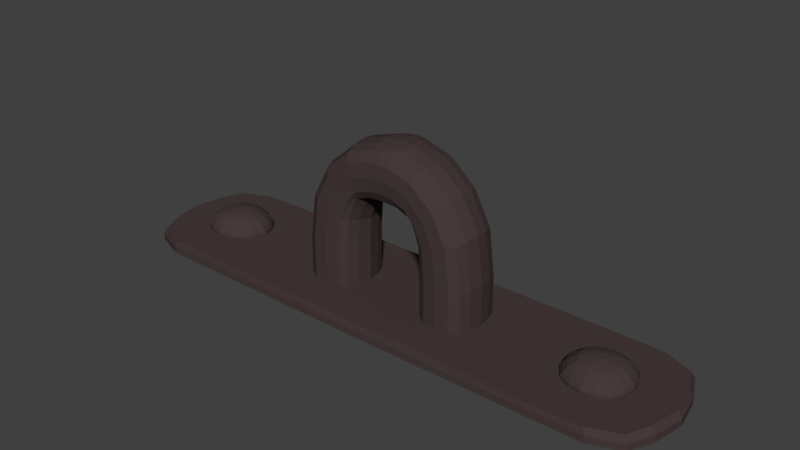 # Source: ShackleWall.blend  (saved by Blender 2.78.0; exported with 4.5.12 LTS)
import bpy
from mathutils import Matrix  # noqa: F401  (used for matrix-valued properties, if any)

bpy.ops.wm.read_factory_settings(use_empty=True)
scene = bpy.context.scene
scene.name = 'Scene'

# ---- collections
col_collection_1 = bpy.data.collections.new('Collection 1'); scene.collection.children.link(col_collection_1)

# ---- materials (node trees are filled in below, after node groups)
mat_material_001 = bpy.data.materials.new('Material.001')
mat_material_001.alpha_threshold = 0.0
mat_material_001.use_transparent_shadow = False
mat_material_001.diffuse_color = (0.06372, 0.04503, 0.04371, 1.0)
mat_material_001.roughness = 0.5
mat_material_001.specular_intensity = 1.0
mat_material_001.line_color = (0.0, 0.0, 0.0, 1.0)

# ---- material node trees

# ---- world
world_world = bpy.data.worlds.new('World'); scene.world = world_world
world_world.color = (0.05088, 0.05088, 0.05088)
world_world.use_sun_shadow = False
world_world.sun_shadow_jitter_overblur = 0.0
world_world.cycles.sampling_method = 'MANUAL'

# ---- meshes
me_cube_008 = bpy.data.meshes.new('Cube.008')
me_cube_008.from_pydata([(1.491, -0.8405, 0.0), (1.491, -0.8405, 1.669), (1.491, 0.8405, 0.0), (1.491, 0.8405, 1.669), (3.093, -0.8705, 0.0), (3.093, -0.8705, 1.351), (3.093, 0.8705, 0.0), (3.093, 0.8705, 1.351), (1.431, -0.8405, 2.53), (1.431, 0.8405, 2.53), (2.888, -0.8705, 2.959), (2.888, 0.8705, 2.959), (1.246, -0.8405, 3.035), (1.246, 0.8405, 3.035), (2.278, -0.8705, 4.115), (2.278, 0.8705, 4.115), (1.073, -0.8405, 3.369), (1.073, 0.8405, 3.369), (1.31, -0.8705, 4.947), (1.31, 0.8705, 4.947), (0.5784, -0.8405, 3.568), (0.5784, 0.8405, 3.568), (0.3198, -0.8705, 5.246), (0.3198, 0.8705, 5.246), (0.0, -0.8405, 3.607), (0.0, 0.8405, 3.607), (0.0, -0.8705, 5.284), (0.0, 0.8705, 5.284), (1.272, 0.0, 0.0), (1.272, 0.0, 1.483), (3.272, 0.0, 0.0), (3.272, 0.0, 1.483), (1.212, 0.0, 2.343), (3.068, 0.0, 3.091), (1.027, 0.0, 2.848), (2.457, 0.0, 4.246), (0.8543, 0.0, 3.183), (1.49, 0.0, 5.079), (0.3596, 0.0, 3.382), (0.4993, 0.0, 5.377), (0.0, 0.0, 3.42), (0.0, 0.0, 5.416), (2.272, 1.075, 0.0), (2.272, 1.075, 1.483), (2.272, -1.075, 0.0), (2.272, -1.075, 1.483), (2.14, 1.075, 2.717), (2.14, -1.075, 2.717), (1.742, 1.075, 3.547), (1.742, -1.075, 3.547), (1.172, 1.075, 4.131), (1.172, -1.075, 4.131), (0.4294, 1.075, 4.38), (0.4294, -1.075, 4.38), (0.0, 1.075, 4.418), (0.0, -1.075, 4.418), (1.772, 1.0, 0.0), (1.772, -1.0, 1.483), (1.676, -1.0, 2.53), (1.384, -1.0, 3.198), (1.013, -1.0, 3.657), (0.3945, -1.0, 3.881), (0.0, -1.0, 3.919), (1.772, 1.0, 1.483), (1.772, -1.0, 0.0), (1.676, 1.0, 2.53), (1.384, 1.0, 3.198), (1.013, 1.0, 3.657), (0.3945, 1.0, 3.881), (0.0, 1.0, 3.919), (2.772, 1.054, 1.483), (2.772, -1.054, 0.0), (2.604, 1.054, 2.904), (2.1, 1.054, 3.897), (1.331, 1.054, 4.605), (0.4644, 1.054, 4.878), (0.0, 1.054, 4.917), (2.772, 1.054, 0.0), (2.772, -1.054, 1.483), (2.604, -1.054, 2.904), (2.1, -1.054, 3.897), (1.331, -1.054, 4.605), (0.4644, -1.054, 4.878), (0.0, -1.054, 4.917), (1.36, -0.5, 0.0), (3.206, -0.5, 1.439), (3.002, -0.5, 3.047), (2.391, -0.5, 4.202), (1.424, -0.5, 5.035), (0.4335, -0.5, 5.333), (0.0, -0.5, 5.372), (1.36, -0.5, 1.543), (3.206, -0.5, 0.0), (1.301, -0.5, 2.404), (1.115, -0.5, 2.909), (0.9425, -0.5, 3.243), (0.4478, -0.5, 3.442), (0.0, -0.5, 3.481), (1.36, 0.5, 1.543), (3.206, 0.5, 0.0), (1.301, 0.5, 2.404), (1.115, 0.5, 2.909), (0.9425, 0.5, 3.243), (0.4478, 0.5, 3.442), (0.0, 0.5, 3.481), (1.36, 0.5, 0.0), (3.206, 0.5, 1.439), (3.002, 0.5, 3.047), (2.391, 0.5, 4.202), (1.424, 0.5, 5.035), (0.4335, 0.5, 5.333), (0.0, 0.5, 5.372), (0.0, -1.873, 0.0), (0.0, 1.873, 0.0), (9.465, -1.94, 0.0), (9.465, 1.94, 0.0), (0.0, -2.282e-06, 0.0), (10.06, -5.696e-06, 0.0), (0.0, 2.396, 0.0), (0.0, -2.396, 0.0), (0.0, 2.228, 0.0), (0.0, -2.228, 0.0), (8.401, -2.348, 0.0), (8.401, 2.348, 0.0), (0.0, -1.114, 0.0), (9.842, -1.114, 0.0), (9.842, 1.114, 0.0), (0.0, 1.114, 0.0), (9.601, -1.989, -0.2364), (9.601, 1.989, -0.2364), (10.21, -5.73e-06, -0.2364), (0.0, 2.457, -0.2364), (0.0, -2.457, -0.2364), (8.511, -2.407, -0.2364), (8.511, 2.407, -0.2364), (9.989, -1.142, -0.2364), (9.989, 1.142, -0.2364), (0.0, -1.921, -0.4908), (0.0, 1.921, -0.4908), (9.601, -1.989, -0.4908), (9.601, 1.989, -0.4908), (0.0, -2.229e-06, -0.4908), (10.21, -5.73e-06, -0.4908), (0.0, 2.457, -0.4908), (0.0, -2.457, -0.4908), (0.0, 2.285, -0.4908), (0.0, -2.285, -0.4908), (8.511, -2.407, -0.4908), (8.511, 2.407, -0.4908), (0.0, -1.142, -0.4908), (9.989, -1.142, -0.4908), (9.989, 1.142, -0.4908), (0.0, 1.142, -0.4908), (8.401, 1.761, 0.0), (8.689, -4.585e-06, 0.0), (8.401, 0.8113, 0.0), (8.401, -0.8114, 0.0), (8.401, -1.761, 0.0), (6.71, 2.372, 0.0), (6.71, -2.372, 0.0), (6.71, 1.477, 0.0), (6.293, -2.477e-06, 0.0), (6.71, 0.8242, 0.0), (6.71, -0.8242, 0.0), (6.71, 1.959, 0.0), (6.71, -1.477, 0.0), (6.71, -1.959, 0.0), (7.556, 1.108, 0.0), (7.556, -1.108, 0.0), (8.003, 1.015, 0.0), (8.603, -0.4289, 0.0), (8.603, 0.4289, 0.0), (7.11, -1.022, 0.0), (6.435, -0.4357, 0.0), (6.435, 0.4357, 0.0), (7.11, 1.022, 0.0), (8.003, -1.015, 0.0), (8.689, -4.585e-06, 0.1044), (8.401, 0.8113, 0.1044), (8.401, -0.8114, 0.1044), (6.313, -2.496e-06, 0.1044), (6.71, 0.8242, 0.1044), (6.71, -0.8242, 0.1044), (7.556, 1.108, 0.1044), (7.556, -1.108, 0.1044), (8.003, 1.015, 0.1044), (8.603, -0.4289, 0.1044), (8.603, 0.4289, 0.1044), (7.11, -1.022, 0.1044), (6.435, -0.4357, 0.1044), (6.435, 0.4357, 0.1044), (7.11, 1.022, 0.1044), (8.003, -1.015, 0.1044), (7.719, -3.802e-06, 0.7062), (7.673, 0.1275, 0.7062), (7.673, -0.1275, 0.7062), (7.34, -3.468e-06, 0.7062), (7.408, 0.1295, 0.7062), (7.408, -0.1295, 0.7062), (7.54, 0.1741, 0.7062), (7.54, -0.1741, 0.7062), (7.611, 0.1594, 0.7062), (7.705, -0.06738, 0.7062), (7.705, 0.06737, 0.7062), (7.47, -0.1605, 0.7062), (7.364, -0.06845, 0.7062), (7.364, 0.06844, 0.7062), (7.47, 0.1605, 0.7062), (7.611, -0.1594, 0.7062), (6.759, 0.7759, 0.234), (7.135, 0.9616, 0.234), (7.554, 1.043, 0.234), (7.976, 0.9552, 0.234), (8.35, 0.7638, 0.234), (8.35, -0.7638, 0.234), (7.976, -0.9552, 0.234), (7.554, -1.043, 0.234), (8.622, -4.53e-06, 0.234), (8.54, -0.4037, 0.234), (7.135, -0.9616, 0.234), (8.54, 0.4037, 0.234), (6.759, -0.7759, 0.234), (6.499, -0.4101, 0.234), (6.387, -2.565e-06, 0.234), (6.499, 0.4101, 0.234), (6.84, 0.6948, 0.3775), (7.93, 0.8553, 0.3775), (8.265, -0.6839, 0.3775), (8.508, -4.439e-06, 0.3775), (7.177, 0.861, 0.3775), (7.553, 0.9342, 0.3775), (8.265, 0.6839, 0.3775), (7.93, -0.8553, 0.3775), (7.553, -0.9342, 0.3775), (8.435, -0.3615, 0.3775), (7.177, -0.861, 0.3775), (8.435, 0.3615, 0.3775), (6.84, -0.6948, 0.3775), (6.608, -0.3672, 0.3775), (6.511, -2.683e-06, 0.3775), (6.608, 0.3672, 0.3775), (6.946, 0.5894, 0.4938), (7.871, 0.7256, 0.4938), (8.155, -0.5802, 0.4938), (8.361, -4.32e-06, 0.4938), (7.232, 0.7304, 0.4938), (7.55, 0.7925, 0.4938), (8.155, 0.5802, 0.4938), (7.871, -0.7256, 0.4938), (7.55, -0.7925, 0.4938), (8.299, -0.3067, 0.4938), (7.232, -0.7305, 0.4938), (8.299, 0.3067, 0.4938), (6.946, -0.5894, 0.4938), (6.749, -0.3115, 0.4938), (6.672, -2.836e-06, 0.4938), (6.749, 0.3115, 0.4938), (7.255, 0.2819, 0.6662), (7.697, 0.3471, 0.6662), (7.833, -0.2775, 0.6662), (7.932, -3.976e-06, 0.6662), (7.391, 0.3494, 0.6662), (7.544, 0.3791, 0.6662), (7.833, 0.2775, 0.6662), (7.697, -0.3471, 0.6662), (7.544, -0.3791, 0.6662), (7.902, -0.1467, 0.6662), (7.391, -0.3494, 0.6662), (7.902, 0.1467, 0.6662), (7.255, -0.2819, 0.6662), (7.16, -0.149, 0.6662), (7.107, -3.25e-06, 0.6662), (7.16, 0.149, 0.6662), (7.297, 0.5732, 0.5996), (7.548, 0.6219, 0.5996), (8.022, 0.4553, 0.5996), (7.799, -0.5694, 0.5996), (7.548, -0.6219, 0.5996), (8.135, -0.2407, 0.5996), (7.297, -0.5732, 0.5996), (8.135, 0.2407, 0.5996), (7.073, -0.4625, 0.5996), (6.919, -0.2445, 0.5996), (6.865, -3.023e-06, 0.5996), (6.919, 0.2445, 0.5996), (7.073, 0.4625, 0.5996), (7.799, 0.5694, 0.5996), (8.022, -0.4553, 0.5996), (8.184, -4.18e-06, 0.5996)], [], [(105, 98, 3, 2), (77, 70, 7, 6), (92, 85, 5, 4), (64, 57, 1, 0), (106, 7, 11, 107), (107, 11, 15, 108), (91, 1, 8, 93), (78, 5, 10, 79), (63, 3, 9, 65), (80, 14, 18, 81), (93, 8, 12, 94), (79, 10, 14, 80), (65, 9, 13, 66), (109, 19, 23, 110), (66, 13, 17, 67), (108, 15, 19, 109), (94, 12, 16, 95), (96, 20, 24, 97), (95, 16, 20, 96), (81, 18, 22, 82), (67, 17, 21, 68), (82, 22, 26, 83), (68, 21, 25, 69), (110, 23, 27, 111), (89, 39, 41, 90), (102, 36, 38, 103), (103, 38, 40, 104), (101, 34, 36, 102), (87, 35, 37, 88), (88, 37, 39, 89), (100, 32, 34, 101), (98, 29, 32, 100), (86, 33, 35, 87), (85, 31, 33, 86), (99, 106, 31, 30), (84, 91, 29, 28), (75, 52, 54, 76), (61, 53, 55, 62), (74, 50, 52, 75), (60, 51, 53, 61), (73, 48, 50, 74), (72, 46, 48, 73), (58, 47, 49, 59), (59, 49, 51, 60), (70, 43, 46, 72), (57, 45, 47, 58), (71, 78, 45, 44), (56, 63, 43, 42), (2, 3, 63, 56), (1, 57, 58, 8), (12, 59, 60, 16), (8, 58, 59, 12), (16, 60, 61, 20), (20, 61, 62, 24), (52, 68, 69, 54), (50, 67, 68, 52), (48, 66, 67, 50), (46, 65, 66, 48), (43, 63, 65, 46), (44, 45, 57, 64), (4, 5, 78, 71), (7, 70, 72, 11), (11, 72, 73, 15), (15, 73, 74, 19), (19, 74, 75, 23), (23, 75, 76, 27), (53, 82, 83, 55), (51, 81, 82, 53), (47, 79, 80, 49), (49, 80, 81, 51), (45, 78, 79, 47), (42, 43, 70, 77), (0, 1, 91, 84), (5, 85, 86, 10), (10, 86, 87, 14), (18, 88, 89, 22), (14, 87, 88, 18), (22, 89, 90, 26), (36, 95, 96, 38), (38, 96, 97, 40), (34, 94, 95, 36), (32, 93, 94, 34), (29, 91, 93, 32), (30, 31, 85, 92), (6, 7, 106, 99), (3, 98, 100, 9), (9, 100, 101, 13), (13, 101, 102, 17), (21, 103, 104, 25), (17, 102, 103, 21), (39, 110, 111, 41), (35, 108, 109, 37), (37, 109, 110, 39), (33, 107, 108, 35), (31, 106, 107, 33), (28, 29, 98, 105), (6, 99, 162, 160), (0, 84, 124, 112), (28, 105, 127, 116), (56, 42, 118, 120), (84, 28, 116, 124), (64, 0, 112, 121), (92, 4, 165, 163), (30, 92, 163, 173, 161), (4, 71, 166, 165), (77, 6, 160, 164), (105, 2, 113, 127), (2, 56, 120, 113), (42, 77, 164, 158, 118), (71, 44, 119, 159, 166), (99, 30, 161, 174, 162), (44, 64, 121, 119), (125, 114, 128, 135), (118, 158, 123, 134, 131), (126, 117, 130, 136), (115, 126, 136, 129), (122, 159, 119, 132, 133), (114, 122, 133, 128), (123, 115, 129, 134), (117, 125, 135, 130), (134, 129, 140, 148), (130, 135, 150, 142), (135, 128, 139, 150), (131, 134, 148, 143), (136, 130, 142, 151), (129, 136, 151, 140), (133, 132, 144, 147), (128, 133, 147, 139), (149, 141, 152, 138, 145, 143, 148, 140, 151, 142, 150, 139, 147, 144, 146, 137), (157, 122, 114), (123, 153, 115), (156, 157, 114, 125), (153, 155, 126, 115), (154, 170, 156, 125, 117), (155, 171, 154, 117, 126), (165, 166, 122, 157), (158, 164, 123), (164, 160, 153, 123), (155, 153, 169), (166, 159, 122), (169, 153, 167), (167, 160, 175), (160, 162, 175), (153, 160, 167), (163, 165, 172), (172, 165, 168), (168, 157, 176), (157, 156, 176), (165, 157, 168), (172, 168, 184, 188), (163, 172, 188, 182), (154, 171, 187, 177), (170, 154, 177, 186), (155, 169, 185, 178), (156, 170, 186, 179), (171, 155, 178, 187), (173, 163, 182, 189), (161, 173, 189, 180), (174, 161, 180, 190), (162, 174, 190, 181), (175, 162, 181, 191), (167, 175, 191, 183), (176, 156, 179, 192), (169, 167, 183, 185), (168, 176, 192, 184), (261, 257, 197, 207), (262, 261, 207, 199), (263, 258, 201, 194), (264, 259, 195, 208), (265, 264, 208, 200), (266, 260, 193, 202), (267, 265, 200, 204), (268, 263, 194, 203), (260, 268, 203, 193), (258, 262, 199, 201), (259, 266, 202, 195), (269, 267, 204, 198), (270, 269, 198, 205), (271, 270, 205, 196), (272, 271, 196, 206), (257, 272, 206, 197), (201, 199, 207, 197, 206, 196, 205, 198, 204, 200, 208, 195, 202, 193, 203, 194), (181, 190, 224, 209), (190, 180, 223, 224), (180, 189, 222, 223), (189, 182, 221, 222), (182, 188, 219, 221), (179, 186, 218, 214), (185, 183, 211, 212), (177, 187, 220, 217), (187, 178, 213, 220), (188, 184, 216, 219), (186, 177, 217, 218), (184, 192, 215, 216), (192, 179, 214, 215), (178, 185, 212, 213), (183, 191, 210, 211), (191, 181, 209, 210), (209, 224, 240, 225), (224, 223, 239, 240), (223, 222, 238, 239), (222, 221, 237, 238), (221, 219, 235, 237), (214, 218, 234, 227), (212, 211, 230, 226), (217, 220, 236, 228), (220, 213, 231, 236), (219, 216, 233, 235), (218, 217, 228, 234), (216, 215, 232, 233), (215, 214, 227, 232), (213, 212, 226, 231), (211, 210, 229, 230), (210, 209, 225, 229), (225, 240, 256, 241), (240, 239, 255, 256), (239, 238, 254, 255), (238, 237, 253, 254), (237, 235, 251, 253), (227, 234, 250, 243), (226, 230, 246, 242), (228, 236, 252, 244), (236, 231, 247, 252), (235, 233, 249, 251), (234, 228, 244, 250), (233, 232, 248, 249), (232, 227, 243, 248), (231, 226, 242, 247), (230, 229, 245, 246), (229, 225, 241, 245), (285, 284, 272, 257), (284, 283, 271, 272), (283, 282, 270, 271), (282, 281, 269, 270), (281, 279, 267, 269), (287, 278, 266, 259), (286, 274, 262, 258), (288, 280, 268, 260), (280, 275, 263, 268), (279, 277, 265, 267), (278, 288, 260, 266), (277, 276, 264, 265), (276, 287, 259, 264), (275, 286, 258, 263), (274, 273, 261, 262), (273, 285, 257, 261), (245, 241, 285, 273), (246, 245, 273, 274), (247, 242, 286, 275), (248, 243, 287, 276), (249, 248, 276, 277), (250, 244, 288, 278), (251, 249, 277, 279), (252, 247, 275, 280), (244, 252, 280, 288), (242, 246, 274, 286), (243, 250, 278, 287), (253, 251, 279, 281), (254, 253, 281, 282), (255, 254, 282, 283), (256, 255, 283, 284), (241, 256, 284, 285)])
me_cube_008.materials.append(mat_material_001)
me_cube_008.use_remesh_preserve_volume = False
me_cube_008.use_remesh_preserve_attributes = False
me_cube_008.use_mirror_vertex_groups = False
me_cube_008.update()

# ---- objects
ob_cube_006 = bpy.data.objects.new('Cube.006', me_cube_008)

# ---- transforms, parenting, visibility, modifiers, constraints
ob_cube_006.location = (0.0, 0.0, 1.27)
ob_cube_006.rotation_euler = (0.0, -0.0, 9.425)
ob_cube_006.scale = (0.1541, 0.1541, 0.1541)
ob_cube_006.lineart.crease_threshold = 0.0
_m = ob_cube_006.modifiers.new('Mirror', 'MIRROR')
_m.use_clip = True

# ---- collection membership
col_collection_1.objects.link(ob_cube_006)

# ---- scene / render settings (as saved in the file)
scene.frame_start = 1; scene.frame_end = 250; scene.frame_set(1)
scene.render.engine = 'BLENDER_EEVEE_NEXT'
scene.render.resolution_percentage = 50
scene.render.dither_intensity = 0.0
scene.cycles.use_denoising = False
scene.cycles.samples = 128
scene.cycles.sampling_pattern = 'TABULATED_SOBOL'
scene.cycles.light_sampling_threshold = 0.0
scene.cycles.use_adaptive_sampling = False
scene.cycles.use_light_tree = False
scene.cycles.blur_glossy = 0.0
scene.cycles.sample_clamp_indirect = 0.0
scene.view_settings.view_transform = 'Standard'
bpy.context.view_layer.update()

# ---- added for rendering (the .blend has no active camera and no usable light): camera, sun
cam_auto = bpy.data.cameras.new('AutoCamera')
cam_auto.lens = 50.0
cam_auto.sensor_width = 36.0
cam_auto.clip_end = 1000.0
ob_auto_camera = bpy.data.objects.new('AutoCamera', cam_auto)
scene.collection.objects.link(ob_auto_camera)
ob_auto_camera.location = (3.1114, -3.73368, 4.13816)
ob_auto_camera.rotation_euler = (1.09748, -7.21219e-08, 0.694738)
scene.camera = ob_auto_camera
light_auto_sun = bpy.data.lights.new('AutoSun', 'SUN')
light_auto_sun.energy = 3.0
light_auto_sun.angle = 0.0523599
ob_auto_sun = bpy.data.objects.new('AutoSun', light_auto_sun)
scene.collection.objects.link(ob_auto_sun)
ob_auto_sun.rotation_euler = (0.872665, 0.174533, 0.523599)
bpy.context.view_layer.update()
